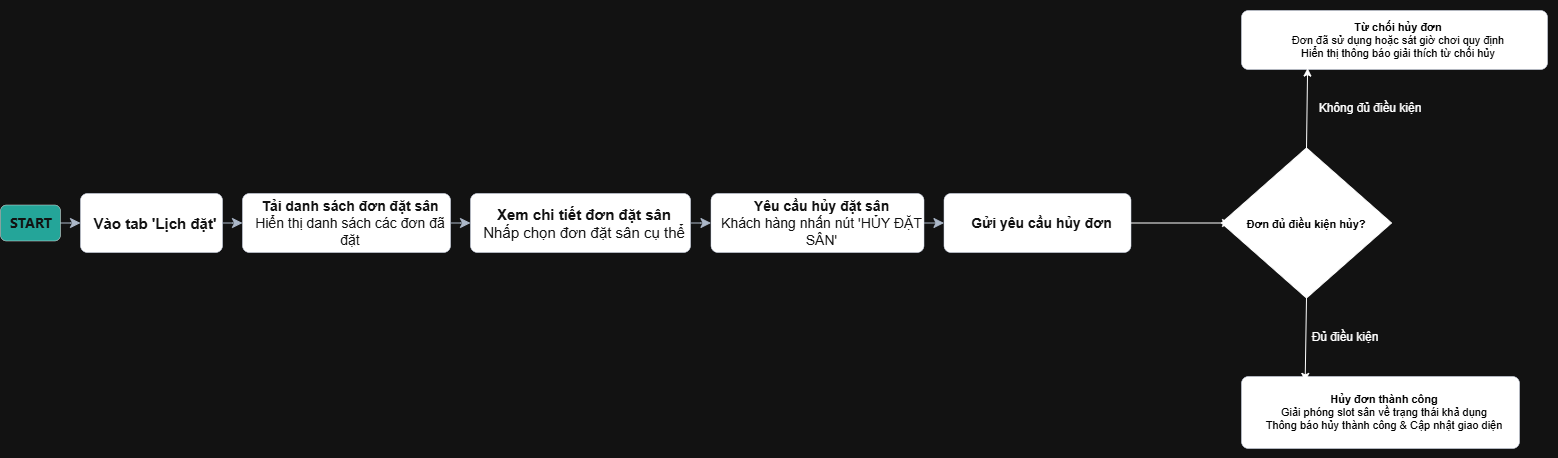

The diagram above was exported from draw.io. Its source (the exported page's mxGraphModel, read from the mxfile embedded in the PNG):
<mxGraphModel dx="1158" dy="670" grid="1" gridSize="10" guides="1" tooltips="1" connect="1" arrows="1" fold="1" page="1" pageScale="1" pageWidth="827" pageHeight="1169" math="0" shadow="0">
  <root>
    <mxCell id="0" />
    <mxCell id="1" parent="0" />
    <UserObject label="" plantUmlData="{&#10;  &quot;data&quot;: &quot;@startuml\nskinparam backgroundColor #FFFFFF\nskinparam defaultFontName Arial\nskinparam defaultTextAlignment center\nskinparam roundCorner 14\nskinparam shadowing false\nleft to right direction\n\nskinparam title {\n  FontSize 16\n  FontStyle bold\n  FontColor #0F172A\n}\n\nskinparam arrow {\n  Color #334155\n  FontColor #334155\n  FontSize 11\n  FontStyle bold\n}\n\nskinparam activity {\n  BackgroundColor #1E293B\n  BorderColor #0F172A\n  FontColor #FFFFFF\n  FontSize 11\n}\n\nskinparam diamond {\n  BackgroundColor #1E293B\n  BorderColor #0F172A\n  FontColor #FFFFFF\n  FontSize 11\n}\n\ntitle 4.6 THIẾT KẾ PHẦN MỀM - CHỨC NĂNG XEM LỊCH SỬ &amp; HỦY ĐƠN ĐẶT SÂN (USER)\n\nstart\n\n#0097A7:&lt;b&gt;Vào tab 'Lịch đặt'&lt;/b&gt;\\nBottom Navigation bar\\nnavigate('myBookings');\n\n#1E293B:&lt;b&gt;Tải danh sách đơn đặt sân&lt;/b&gt;\\nGET /api/bookings?userId={userId}\\nHiển thị danh sách các đơn đã đặt;\n\n#1E293B:&lt;b&gt;Xem chi tiết đơn đặt sân&lt;/b&gt;\\nNhấp chọn đơn đặt sân cụ thể\\nĐiều hướng sang BookingDetailScreen;\n\n#1E293B:&lt;b&gt;Yêu cầu hủy đặt sân&lt;/b&gt;\\nKhách hàng nhấn nút 'HỦY ĐẶT SÂN'\\nNhập lý do hủy vào popup xác nhận;\n\n#1E293B:&lt;b&gt;Gửi yêu cầu hủy đơn&lt;/b&gt;\\nNhấn 'Xác nhận hủy'\\nPOST /api/bookings/:id/cancel;\n\nif (&lt;b&gt;Đơn đủ điều kiện hủy?&lt;/b&gt;\\nstatus IN ('pending', 'confirmed')\\nvà trước giờ thi đấu quy định (&gt;= 2h)) then (Đủ điều kiện)\n  #DCFCE7:&lt;b&gt;&lt;color:#166534&gt;Hủy đơn thành công&lt;/color&gt;&lt;/b&gt;\\n&lt;color:#166534&gt;UPDATE bookings SET status = 'cancelled'\\nGiải phóng slot sân về trạng thái khả dụng\\nThông báo hủy thành công &amp; Cập nhật giao diện&lt;/color&gt;;\n  stop\nelse (Không đủ điều kiện)\n  #FEE2E2:&lt;b&gt;&lt;color:#991B1B&gt;Từ chối hủy đơn&lt;/color&gt;&lt;/b&gt;\\n&lt;color:#991B1B&gt;HTTP 400: Đơn đã sử dụng hoặc sát giờ chơi quy định\\nHiển thị thông báo giải thích từ chối hủy&lt;/color&gt;;\n  detach\nendif\n\n@enduml&quot;,&#10;  &quot;config&quot;: null&#10;}" id="pmsIDUNIsWcO0RO7NoC--90">
      <mxCell connectable="0" parent="1" style="group;transparentBounds=1;editIcon=1;lockedGroup=0;groupPadding=10;" vertex="1">
        <mxGeometry as="geometry" />
      </mxCell>
    </UserObject>
    <UserObject label="&lt;b&gt;&lt;font style=&quot;font-size: 15px;&quot;&gt;Vào tab 'Lịch đặt'&lt;/font&gt;&lt;/b&gt;" plantUmlId="action_1" plantUmlBaseStyle="rounded=1;absoluteArcSize=1;arcSize=14;fillColor=#0097A7;strokeColor=#0F172A;strokeWidth=0.5;whiteSpace=wrap;fontSize=11;align=center;spacingLeft=8;shadow=0;fontColor=#FFFFFF;fontFamily=Arial;html=1;" plantUmlBaseValue="&lt;b&gt;Vào tab 'Lịch đặt'&lt;/b&gt;&lt;br&gt;Bottom Navigation bar&lt;br&gt;navigate('myBookings')" id="pmsIDUNIsWcO0RO7NoC--92">
      <mxCell parent="pmsIDUNIsWcO0RO7NoC--90" style="rounded=1;absoluteArcSize=1;arcSize=14;fillColor=light-dark(#0097A7,#FFFFFF);strokeColor=#0F172A;strokeWidth=0.5;whiteSpace=wrap;fontSize=11;align=center;spacingLeft=8;shadow=0;fontColor=#FFFFFF;fontFamily=Arial;html=1;" vertex="1">
        <mxGeometry height="59" width="142" x="80" y="463" as="geometry" />
      </mxCell>
    </UserObject>
    <UserObject label="" plantUmlId="e_2" plantUmlBaseStyle="endArrow=classic;endSize=8;strokeColor=#334155;fontColor=#334155;fontSize=11;fontFamily=Arial;fontStyle=1;align=center;curved=0;rounded=0;sourcePerimeterSpacing=0;targetPerimeterSpacing=0;" plantUmlBaseValue="" id="pmsIDUNIsWcO0RO7NoC--93">
      <mxCell edge="1" parent="pmsIDUNIsWcO0RO7NoC--90" style="endArrow=classic;endSize=8;strokeColor=#334155;fontColor=#334155;fontSize=11;fontFamily=Arial;fontStyle=1;align=center;curved=0;rounded=0;sourcePerimeterSpacing=0;targetPerimeterSpacing=0;exitX=1;exitY=0.5;entryX=0;entryY=0.5;edgeStyle=orthogonalEdgeStyle;" target="pmsIDUNIsWcO0RO7NoC--92">
        <mxGeometry relative="1" as="geometry">
          <Array as="points">
            <mxPoint x="70" y="492.5" />
          </Array>
          <mxPoint x="60" y="492.5" as="sourcePoint" />
          <mxPoint x="335" y="494" as="targetPoint" />
        </mxGeometry>
      </mxCell>
    </UserObject>
    <UserObject label="&lt;font style=&quot;font-size: 14px;&quot;&gt;&lt;b style=&quot;&quot;&gt;Tải danh sách đơn đặt sân&lt;/b&gt;&lt;br&gt;Hiển thị danh sách các đơn đã đặt&lt;/font&gt;" plantUmlId="action_3" plantUmlBaseStyle="rounded=1;absoluteArcSize=1;arcSize=14;fillColor=#1E293B;strokeColor=#0F172A;strokeWidth=0.5;whiteSpace=wrap;fontSize=11;align=center;spacingLeft=8;shadow=0;fontColor=#FFFFFF;fontFamily=Arial;html=1;" plantUmlBaseValue="&lt;b&gt;Tải danh sách đơn đặt sân&lt;/b&gt;&lt;br&gt;GET /api/bookings?userId={userId}&lt;br&gt;Hiển thị danh sách các đơn đã đặt" id="pmsIDUNIsWcO0RO7NoC--94">
      <mxCell parent="pmsIDUNIsWcO0RO7NoC--90" style="rounded=1;absoluteArcSize=1;arcSize=14;fillColor=light-dark(#FEE2E2,#FFFFFF);strokeColor=#0F172A;strokeWidth=0.5;whiteSpace=wrap;fontSize=11;align=center;spacingLeft=8;shadow=0;fontColor=#FFFFFF;fontFamily=Arial;html=1;" vertex="1">
        <mxGeometry height="59" width="208" x="242" y="463" as="geometry" />
      </mxCell>
    </UserObject>
    <UserObject label="" plantUmlId="e_4" plantUmlBaseStyle="endArrow=classic;endSize=8;strokeColor=#334155;fontColor=#334155;fontSize=11;fontFamily=Arial;fontStyle=1;align=center;curved=0;rounded=0;sourcePerimeterSpacing=0;targetPerimeterSpacing=0;" plantUmlBaseValue="" id="pmsIDUNIsWcO0RO7NoC--95">
      <mxCell edge="1" parent="pmsIDUNIsWcO0RO7NoC--90" source="pmsIDUNIsWcO0RO7NoC--92" style="endArrow=classic;endSize=8;strokeColor=#334155;fontColor=#334155;fontSize=11;fontFamily=Arial;fontStyle=1;align=center;curved=0;rounded=0;sourcePerimeterSpacing=0;targetPerimeterSpacing=0;exitX=1;exitY=0.5;entryX=0;entryY=0.5;edgeStyle=orthogonalEdgeStyle;" target="pmsIDUNIsWcO0RO7NoC--94">
        <mxGeometry relative="1" as="geometry">
          <Array as="points">
            <mxPoint x="232" y="492.5" />
          </Array>
          <mxPoint x="335" y="553" as="sourcePoint" />
          <mxPoint x="335" y="573" as="targetPoint" />
        </mxGeometry>
      </mxCell>
    </UserObject>
    <UserObject label="&lt;font style=&quot;font-size: 15px;&quot;&gt;&lt;b style=&quot;&quot;&gt;Xem chi tiết đơn đặt sân&lt;/b&gt;&lt;br&gt;Nhấp chọn đơn đặt sân cụ thể&lt;/font&gt;" plantUmlId="action_5" plantUmlBaseStyle="rounded=1;absoluteArcSize=1;arcSize=14;fillColor=#1E293B;strokeColor=#0F172A;strokeWidth=0.5;whiteSpace=wrap;fontSize=11;align=center;spacingLeft=8;shadow=0;fontColor=#FFFFFF;fontFamily=Arial;html=1;" plantUmlBaseValue="&lt;b&gt;Xem chi tiết đơn đặt sân&lt;/b&gt;&lt;br&gt;Nhấp chọn đơn đặt sân cụ thể&lt;br&gt;Điều hướng sang BookingDetailScreen" id="pmsIDUNIsWcO0RO7NoC--96">
      <mxCell parent="pmsIDUNIsWcO0RO7NoC--90" style="rounded=1;absoluteArcSize=1;arcSize=14;fillColor=light-dark(#FFFFFF,#FFFFFF);strokeColor=#0F172A;strokeWidth=0.5;whiteSpace=wrap;fontSize=11;align=center;spacingLeft=8;shadow=0;fontColor=#FFFFFF;fontFamily=Arial;html=1;" vertex="1">
        <mxGeometry height="59" width="220" x="470" y="463" as="geometry" />
      </mxCell>
    </UserObject>
    <UserObject label="" plantUmlId="e_6" plantUmlBaseStyle="endArrow=classic;endSize=8;strokeColor=#334155;fontColor=#334155;fontSize=11;fontFamily=Arial;fontStyle=1;align=center;curved=0;rounded=0;sourcePerimeterSpacing=0;targetPerimeterSpacing=0;" plantUmlBaseValue="" id="pmsIDUNIsWcO0RO7NoC--97">
      <mxCell edge="1" parent="pmsIDUNIsWcO0RO7NoC--90" source="pmsIDUNIsWcO0RO7NoC--94" style="endArrow=classic;endSize=8;strokeColor=#334155;fontColor=#334155;fontSize=11;fontFamily=Arial;fontStyle=1;align=center;curved=0;rounded=0;sourcePerimeterSpacing=0;targetPerimeterSpacing=0;exitX=1;exitY=0.5;entryX=0;entryY=0.5;edgeStyle=orthogonalEdgeStyle;" target="pmsIDUNIsWcO0RO7NoC--96">
        <mxGeometry relative="1" as="geometry">
          <Array as="points">
            <mxPoint x="460" y="492.5" />
          </Array>
          <mxPoint x="335" y="632" as="sourcePoint" />
          <mxPoint x="335" y="652" as="targetPoint" />
        </mxGeometry>
      </mxCell>
    </UserObject>
    <UserObject label="&lt;font style=&quot;font-size: 14px;&quot;&gt;&lt;b style=&quot;&quot;&gt;Yêu cầu hủy đặt sân&lt;/b&gt;&lt;br&gt;Khách hàng nhấn nút 'HỦY ĐẶT SÂN'&lt;/font&gt;" plantUmlId="action_7" plantUmlBaseStyle="rounded=1;absoluteArcSize=1;arcSize=14;fillColor=#1E293B;strokeColor=#0F172A;strokeWidth=0.5;whiteSpace=wrap;fontSize=11;align=center;spacingLeft=8;shadow=0;fontColor=#FFFFFF;fontFamily=Arial;html=1;" plantUmlBaseValue="&lt;b&gt;Yêu cầu hủy đặt sân&lt;/b&gt;&lt;br&gt;Khách hàng nhấn nút 'HỦY ĐẶT SÂN'&lt;br&gt;Nhập lý do hủy vào popup xác nhận" id="pmsIDUNIsWcO0RO7NoC--98">
      <mxCell parent="pmsIDUNIsWcO0RO7NoC--90" style="rounded=1;absoluteArcSize=1;arcSize=14;fillColor=light-dark(#FEE2E2,#FFFFFF);strokeColor=#0F172A;strokeWidth=0.5;whiteSpace=wrap;fontSize=11;align=center;spacingLeft=8;shadow=0;fontColor=#FFFFFF;fontFamily=Arial;html=1;" vertex="1">
        <mxGeometry height="59" width="213" x="710.5" y="463" as="geometry" />
      </mxCell>
    </UserObject>
    <UserObject label="" plantUmlId="e_8" plantUmlBaseStyle="endArrow=classic;endSize=8;strokeColor=#334155;fontColor=#334155;fontSize=11;fontFamily=Arial;fontStyle=1;align=center;curved=0;rounded=0;sourcePerimeterSpacing=0;targetPerimeterSpacing=0;" plantUmlBaseValue="" id="pmsIDUNIsWcO0RO7NoC--99">
      <mxCell edge="1" parent="pmsIDUNIsWcO0RO7NoC--90" source="pmsIDUNIsWcO0RO7NoC--96" style="endArrow=classic;endSize=8;strokeColor=#334155;fontColor=#334155;fontSize=11;fontFamily=Arial;fontStyle=1;align=center;curved=0;rounded=0;sourcePerimeterSpacing=0;targetPerimeterSpacing=0;exitX=1;exitY=0.5;entryX=0;entryY=0.5;edgeStyle=orthogonalEdgeStyle;" target="pmsIDUNIsWcO0RO7NoC--98">
        <mxGeometry relative="1" as="geometry">
          <Array as="points">
            <mxPoint x="700" y="492.5" />
          </Array>
          <mxPoint x="335" y="711" as="sourcePoint" />
          <mxPoint x="335" y="731" as="targetPoint" />
        </mxGeometry>
      </mxCell>
    </UserObject>
    <UserObject label="&lt;b&gt;&lt;font style=&quot;font-size: 14px;&quot;&gt;Gửi yêu cầu hủy đơn&lt;/font&gt;&lt;/b&gt;" plantUmlId="action_9" plantUmlBaseStyle="rounded=1;absoluteArcSize=1;arcSize=14;fillColor=#1E293B;strokeColor=#0F172A;strokeWidth=0.5;whiteSpace=wrap;fontSize=11;align=center;spacingLeft=8;shadow=0;fontColor=#FFFFFF;fontFamily=Arial;html=1;" plantUmlBaseValue="&lt;b&gt;Gửi yêu cầu hủy đơn&lt;/b&gt;&lt;br&gt;Nhấn 'Xác nhận hủy'&lt;br&gt;POST /api/bookings/:id/cancel" id="pmsIDUNIsWcO0RO7NoC--100">
      <mxCell parent="pmsIDUNIsWcO0RO7NoC--90" style="rounded=1;absoluteArcSize=1;arcSize=14;fillColor=light-dark(#FFFFFF,#FFFFFF);strokeColor=#0F172A;strokeWidth=0.5;whiteSpace=wrap;fontSize=11;align=center;spacingLeft=8;shadow=0;fontColor=#FFFFFF;fontFamily=Arial;html=1;" vertex="1">
        <mxGeometry height="59" width="187" x="943.5" y="463" as="geometry" />
      </mxCell>
    </UserObject>
    <UserObject label="" plantUmlId="e_10" plantUmlBaseStyle="endArrow=classic;endSize=8;strokeColor=#334155;fontColor=#334155;fontSize=11;fontFamily=Arial;fontStyle=1;align=center;curved=0;rounded=0;sourcePerimeterSpacing=0;targetPerimeterSpacing=0;" plantUmlBaseValue="" id="pmsIDUNIsWcO0RO7NoC--101">
      <mxCell edge="1" parent="pmsIDUNIsWcO0RO7NoC--90" source="pmsIDUNIsWcO0RO7NoC--98" style="endArrow=classic;endSize=8;strokeColor=#334155;fontColor=#334155;fontSize=11;fontFamily=Arial;fontStyle=1;align=center;curved=0;rounded=0;sourcePerimeterSpacing=0;targetPerimeterSpacing=0;exitX=1;exitY=0.5;entryX=0;entryY=0.5;edgeStyle=orthogonalEdgeStyle;" target="pmsIDUNIsWcO0RO7NoC--100">
        <mxGeometry relative="1" as="geometry">
          <Array as="points">
            <mxPoint x="933.5" y="492.5" />
          </Array>
          <mxPoint x="335" y="790" as="sourcePoint" />
          <mxPoint x="335" y="810" as="targetPoint" />
        </mxGeometry>
      </mxCell>
    </UserObject>
    <UserObject label="&lt;b&gt;Hủy đơn thành công&lt;/b&gt;&lt;br&gt;Giải phóng slot sân về trạng thái khả dụng&lt;br&gt;Thông báo hủy thành công &amp;amp; Cập nhật giao diện" plantUmlId="action_16" plantUmlBaseStyle="rounded=1;absoluteArcSize=1;arcSize=14;fillColor=#DCFCE7;strokeColor=#0F172A;strokeWidth=0.5;whiteSpace=wrap;fontSize=11;align=center;spacingLeft=8;shadow=0;fontColor=#FFFFFF;fontFamily=Arial;html=1;" plantUmlBaseValue="&lt;b&gt;&lt;font color=&quot;#166534&quot;&gt;Hủy đơn thành công&lt;/font&gt;&lt;/b&gt;&lt;br&gt;&lt;font color=&quot;#166534&quot;&gt;UPDATE bookings SET status = 'cancelled'&lt;/font&gt;&lt;br&gt;Giải phóng slot sân về trạng thái khả dụng&lt;br&gt;Thông báo hủy thành công &amp;amp; Cập nhật giao diện" id="pmsIDUNIsWcO0RO7NoC--105">
      <mxCell parent="pmsIDUNIsWcO0RO7NoC--90" style="rounded=1;absoluteArcSize=1;arcSize=14;fillColor=light-dark(#FFFFFF,#FFFFFF);strokeColor=#0F172A;strokeWidth=0.5;whiteSpace=wrap;fontSize=11;align=center;spacingLeft=8;shadow=0;fontColor=light-dark(#166534,#000000);fontFamily=Arial;html=1;" vertex="1">
        <mxGeometry height="72" width="278" x="1241" y="646" as="geometry" />
      </mxCell>
    </UserObject>
    <UserObject label="&lt;b&gt;Từ chối hủy đơn&lt;/b&gt;&lt;br&gt;Đơn đã sử dụng hoặc sát giờ chơi quy định&lt;br&gt;Hiển thị thông báo giải thích từ chối hủy" plantUmlId="action_21" plantUmlBaseStyle="rounded=1;absoluteArcSize=1;arcSize=14;fillColor=#FEE2E2;strokeColor=#0F172A;strokeWidth=0.5;whiteSpace=wrap;fontSize=11;align=center;spacingLeft=8;shadow=0;fontColor=#FFFFFF;fontFamily=Arial;html=1;" plantUmlBaseValue="&lt;b&gt;&lt;font color=&quot;#991B1B&quot;&gt;Từ chối hủy đơn&lt;/font&gt;&lt;/b&gt;&lt;br&gt;&lt;font color=&quot;#991B1B&quot;&gt;HTTP 400: Đơn đã sử dụng hoặc sát giờ chơi quy định&lt;/font&gt;&lt;br&gt;Hiển thị thông báo giải thích từ chối hủy" id="pmsIDUNIsWcO0RO7NoC--109">
      <mxCell parent="pmsIDUNIsWcO0RO7NoC--90" style="rounded=1;absoluteArcSize=1;arcSize=14;fillColor=light-dark(#FFFFFF,#FFFFFF);strokeColor=#0F172A;strokeWidth=0.5;whiteSpace=wrap;fontSize=11;align=center;spacingLeft=8;shadow=0;fontColor=light-dark(#991B1B, #000000);fontFamily=Arial;html=1;" vertex="1">
        <mxGeometry height="59" width="306" x="1241" y="280" as="geometry" />
      </mxCell>
    </UserObject>
    <mxCell id="pmsIDUNIsWcO0RO7NoC--111" parent="pmsIDUNIsWcO0RO7NoC--90" style="rhombus;whiteSpace=wrap;html=1;shapeInside=1;fillColor=light-dark(#DCFCE7,#FFFFFF);fontColor=light-dark(rgb(18, 18, 18), #000000);" value="&lt;b style=&quot;font-family: Arial; font-size: 11px;&quot;&gt;Đơn đủ điều kiện hủy?&lt;/b&gt;" vertex="1">
      <mxGeometry height="150" width="170" x="1221" y="417.5" as="geometry" />
    </mxCell>
    <mxCell id="pmsIDUNIsWcO0RO7NoC--112" edge="1" parent="pmsIDUNIsWcO0RO7NoC--90" source="pmsIDUNIsWcO0RO7NoC--100" style="endArrow=classic;html=1;rounded=0;defaultLabelBackgroundColor=page;labelPadding=0 4;exitX=1;exitY=0.5;exitDx=0;exitDy=0;entryX=0.053;entryY=0.5;entryDx=0;entryDy=0;entryPerimeter=0;" target="pmsIDUNIsWcO0RO7NoC--111" value="">
      <mxGeometry height="50" relative="1" width="50" as="geometry">
        <mxPoint x="1390" y="590" as="sourcePoint" />
        <mxPoint x="1440" y="540" as="targetPoint" />
      </mxGeometry>
    </mxCell>
    <mxCell id="pmsIDUNIsWcO0RO7NoC--113" edge="1" parent="pmsIDUNIsWcO0RO7NoC--90" source="pmsIDUNIsWcO0RO7NoC--111" style="endArrow=classic;html=1;rounded=0;defaultLabelBackgroundColor=page;labelPadding=0 4;exitX=0.5;exitY=1;exitDx=0;exitDy=0;entryX=0.229;entryY=0.068;entryDx=0;entryDy=0;entryPerimeter=0;" target="pmsIDUNIsWcO0RO7NoC--105" value="">
      <mxGeometry height="50" relative="1" width="50" as="geometry">
        <mxPoint x="1390" y="590" as="sourcePoint" />
        <mxPoint x="1440" y="540" as="targetPoint" />
      </mxGeometry>
    </mxCell>
    <mxCell id="pmsIDUNIsWcO0RO7NoC--114" edge="1" parent="pmsIDUNIsWcO0RO7NoC--90" source="pmsIDUNIsWcO0RO7NoC--111" style="endArrow=classic;html=1;rounded=0;defaultLabelBackgroundColor=page;labelPadding=0 4;exitX=0.5;exitY=0;exitDx=0;exitDy=0;entryX=0.216;entryY=0.976;entryDx=0;entryDy=0;entryPerimeter=0;" target="pmsIDUNIsWcO0RO7NoC--109" value="">
      <mxGeometry height="50" relative="1" width="50" as="geometry">
        <mxPoint x="1390" y="590" as="sourcePoint" />
        <mxPoint x="1440" y="540" as="targetPoint" />
      </mxGeometry>
    </mxCell>
    <mxCell id="pmsIDUNIsWcO0RO7NoC--116" parent="pmsIDUNIsWcO0RO7NoC--90" style="text;html=1;whiteSpace=wrap;strokeColor=none;fillColor=none;align=center;verticalAlign=middle;rounded=0;" value="Đủ điều kiện" vertex="1">
      <mxGeometry height="30" width="70" x="1310" y="592" as="geometry" />
    </mxCell>
    <mxCell id="pmsIDUNIsWcO0RO7NoC--117" parent="pmsIDUNIsWcO0RO7NoC--90" style="text;html=1;whiteSpace=wrap;strokeColor=none;fillColor=none;align=center;verticalAlign=middle;rounded=0;" value="Không đủ điều kiện" vertex="1">
      <mxGeometry height="30" width="120" x="1310" y="363" as="geometry" />
    </mxCell>
    <UserObject label="&lt;span style=&quot;font-size: 14px;&quot;&gt;&lt;b&gt;START&lt;/b&gt;&lt;/span&gt;" plantUmlId="action_0" plantUmlBaseStyle="rounded=1;absoluteArcSize=1;arcSize=12;fillColor=#009688;strokeColor=#181818;strokeWidth=0.5;whiteSpace=wrap;fontSize=11;align=left;spacingLeft=8;fontColor=#FFFFFF;fontFamily=Segoe UI, Arial, sans-serif;html=1;" plantUmlBaseValue="&lt;font color=&quot;#FFFFFF&quot;&gt;&lt;font style=&quot;font-size:14px;&quot;&gt;&lt;b&gt;START&lt;/b&gt;&lt;/font&gt;&lt;/font&gt;" id="pmsIDUNIsWcO0RO7NoC--115">
      <mxCell parent="1" style="rounded=1;absoluteArcSize=1;arcSize=12;fillColor=#009688;strokeColor=#181818;strokeWidth=0.5;whiteSpace=wrap;fontSize=11;align=left;spacingLeft=8;fontColor=#FFFFFF;fontFamily=Segoe UI, Arial, sans-serif;html=1;rotation=360;" vertex="1">
        <mxGeometry height="36" width="60" y="474.5" as="geometry" />
      </mxCell>
    </UserObject>
  </root>
</mxGraphModel>